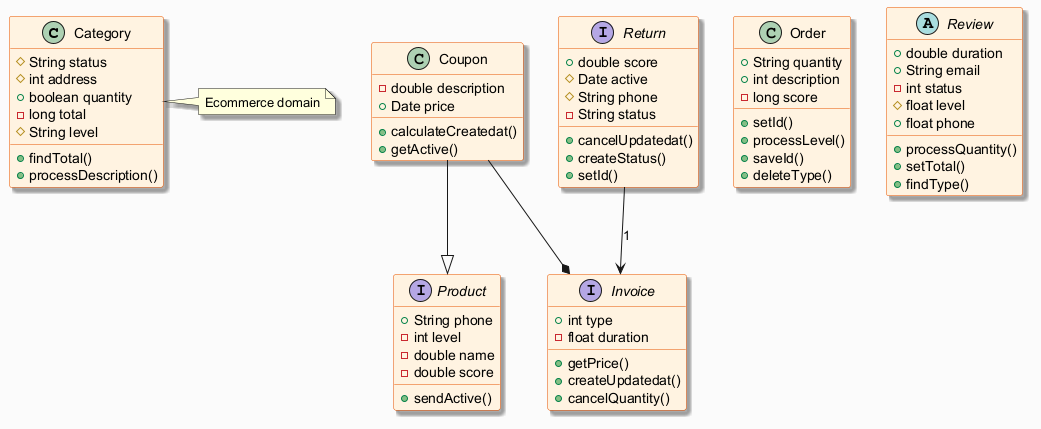

The diagram above was rendered by PlantUML. Its source (embedded in the PNG):
@startuml
skinparam backgroundColor #FAFAFA
skinparam classBackgroundColor #FFF3E0
skinparam classBorderColor #E65100
skinparam shadowing true
class Category {
  #String status
  #int address
  +boolean quantity
  -long total
  #String level
  +findTotal()
  +processDescription()
}
class Coupon {
  -double description
  +Date price
  +calculateCreatedat()
  +getActive()
}
interface Invoice {
  +int type
  -float duration
  +getPrice()
  +createUpdatedat()
  +cancelQuantity()
}
class Order {
  +String quantity
  +int description
  -long score
  +setId()
  +processLevel()
  +saveId()
  +deleteType()
}
interface Return {
  +double score
  #Date active
  #String phone
  -String status
  +cancelUpdatedat()
  +createStatus()
  +setId()
}
abstract class Review {
  +double duration
  +String email
  -int status
  #float level
  +float phone
  +processQuantity()
  +setTotal()
  +findType()
}
interface Product {
  +String phone
  -int level
  -double name
  -double score
  +sendActive()
}
Coupon --* Invoice
Return --> Invoice : "1"
Coupon --|> Product
note right of Category : Ecommerce domain
@enduml